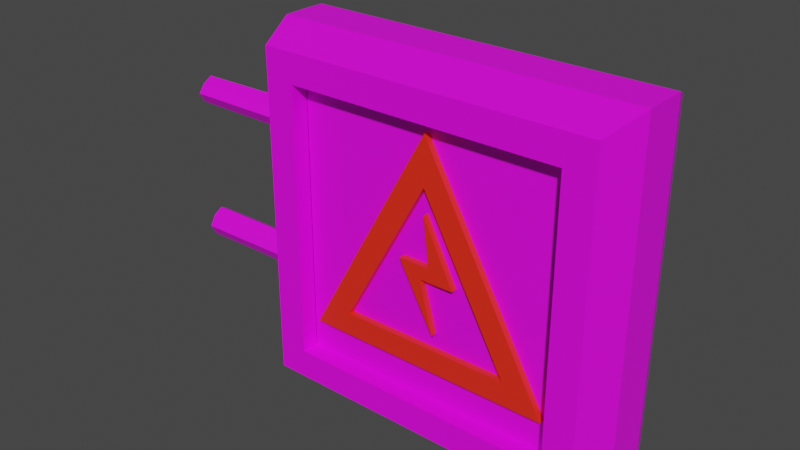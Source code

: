 # Source: TunnellichtSignStromSides.blend  (saved by Blender 3.6.11; exported with 4.5.12 LTS)
import bpy
from mathutils import Matrix  # noqa: F401  (used for matrix-valued properties, if any)

bpy.ops.wm.read_factory_settings(use_empty=True)
scene = bpy.context.scene
scene.name = 'Scene'

# ---- collections
col_collection = bpy.data.collections.new('Collection'); scene.collection.children.link(col_collection)

# ---- images (referenced by path relative to the original .blend; pixels are not part of the script)
import os
ASSET_DIR = os.environ.get("B2B_ASSET_DIR", "")  # directory of the original .blend (textures are referenced by path, not embedded)
HERE = os.path.dirname(os.path.abspath(__file__))  # packed textures are extracted next to this script under _unpacked/

def load_image(name, relpath, width, height, colorspace="sRGB"):
    """Load a texture the original file referenced (path relative to the .blend, or extracted next to this script)."""
    p = next((c for c in (os.path.join(HERE, relpath), os.path.join(ASSET_DIR, relpath)) if relpath and os.path.exists(c)), "")
    if p:
        img = bpy.data.images.load(p, check_existing=True)
        img.name = name
    else:  # same state as the original file: an image datablock whose file is absent (Cycles renders it pink)
        img = bpy.data.images.new(name, width, height)
        img.source = "FILE"
        img.filepath = "//" + (relpath or name)
    img.colorspace_settings.name = colorspace
    return img
img_new_color_atlas_psd = load_image('new_color_atlas.psd', 'new_color_atlas.psd', 1024, 1024, 'sRGB')

# ---- materials (node trees are filled in below, after node groups)
mat_material = bpy.data.materials.new('Material')
mat_material.use_transparent_shadow = False
mat_lichtquelle = bpy.data.materials.new('Lichtquelle')
mat_lichtquelle.use_transparent_shadow = False

# ---- material node trees
mat_material.use_nodes = True; mat_material.node_tree.nodes.clear()
_N = mat_material.node_tree.nodes; _L = mat_material.node_tree.links
n0 = _N.new('ShaderNodeBsdfPrincipled'); n0.name = 'Principled BSDF'; n0.location = (10, 300)
n0.distribution = 'GGX'
n0.subsurface_method = 'RANDOM_WALK_SKIN'
n0.inputs[3].default_value = 1.45
n0.inputs[27].default_value = (0.0, 0.0, 0.0, 1.0)
n0.inputs[28].default_value = 1.0
n1 = _N.new('ShaderNodeOutputMaterial'); n1.name = 'Material Output'; n1.location = (300, 300)
n2 = _N.new('ShaderNodeTexImage'); n2.name = 'Image Texture'; n2.location = (-397, 243)
n2.image = img_new_color_atlas_psd
_L.new(n0.outputs[0], n1.inputs[0])
_L.new(n2.outputs[0], n0.inputs[0])
n1.is_active_output = True
mat_lichtquelle.use_nodes = True; mat_lichtquelle.node_tree.nodes.clear()
_N = mat_lichtquelle.node_tree.nodes; _L = mat_lichtquelle.node_tree.links
n0 = _N.new('ShaderNodeBsdfPrincipled'); n0.name = 'Principled BSDF'; n0.location = (10, 300)
n0.distribution = 'GGX'
n0.subsurface_method = 'RANDOM_WALK_SKIN'
n0.inputs[0].default_value = (1.0, 0.02661, 0.008336, 1.0)
n0.inputs[3].default_value = 1.45
n0.inputs[27].default_value = (0.0, 0.0, 0.0, 1.0)
n0.inputs[28].default_value = 1.0
n1 = _N.new('ShaderNodeOutputMaterial'); n1.name = 'Material Output'; n1.location = (300, 300)
_L.new(n0.outputs[0], n1.inputs[0])
n1.is_active_output = True

# ---- world
world_world = bpy.data.worlds.new('World'); scene.world = world_world
world_world.use_nodes = True; world_world.node_tree.nodes.clear()
_N = world_world.node_tree.nodes; _L = world_world.node_tree.links
n0 = _N.new('ShaderNodeOutputWorld'); n0.name = 'World Output'; n0.location = (300, 300)
n1 = _N.new('ShaderNodeBackground'); n1.name = 'Background'; n1.location = (10, 300)
n1.inputs[0].default_value = (0.05088, 0.05088, 0.05088, 1.0)
_L.new(n1.outputs[0], n0.inputs[0])
n0.is_active_output = True
world_world.color = (0.05088, 0.05088, 0.05088)
world_world.use_sun_shadow = False
world_world.sun_shadow_jitter_overblur = 0.0

# ---- meshes
me_cube = bpy.data.meshes.new('Cube')
me_cube.from_pydata([(-0.1896, -0.08519, -0.5273), (-0.1896, -0.08519, -0.1481), (-0.1896, 0.08519, -0.5273), (-0.1896, 0.08519, -0.1481), (0.1896, -0.08519, -0.5273), (0.1896, -0.08519, -0.1481), (0.1896, 0.08519, -0.5273), (0.1896, 0.08519, -0.1481), (-0.2302, -0.08519, -0.5679), (-0.2302, -0.08521, -0.1071), (-0.2302, 0.08521, -0.1071), (-0.2302, 0.08519, -0.5679), (0.2302, 0.08519, -0.5679), (0.2302, 0.08522, -0.1069), (0.2302, -0.08522, -0.1069), (0.2302, -0.08519, -0.5679), (-0.2527, 0.03118, -0.5904), (-0.2527, -0.03118, -0.5904), (-0.2527, -0.03096, -0.09019), (-0.2527, 0.03096, -0.09019), (0.2527, -0.03118, -0.5904), (0.2527, 0.03118, -0.5904), (0.2527, 0.03097, -0.08995), (0.2527, -0.03097, -0.08995), (-0.08997, -0.01388, -0.08477), (-0.08997, 0.01387, -0.08477), (-0.1039, -0.08521, -0.1071), (0.08699, -0.01514, -0.08508), (0.08699, 0.01513, -0.08508), (0.1027, -0.08521, -0.107), (-0.1203, -0.01388, -0.08478), (-0.1203, 0.01387, -0.08478), (0.1156, -0.01514, -0.08506), (0.1156, 0.01513, -0.08506), (-0.2527, 0.0, -0.5904), (-0.2527, 0.0, -0.08898), (0.2527, 0.0, -0.5904), (0.2527, 0.0, -0.08898), (-0.08187, -5.533e-06, -0.08605), (0.07805, -5.127e-06, -0.08597), (-0.1284, -5.533e-06, -0.08605), (0.1246, -5.127e-06, -0.08597), (-0.1048, -0.02235, -0.08743), (0.1026, -0.02439, -0.08796), (0.103, 0.02434, -0.08795), (-0.1048, 0.0223, -0.08741), (0.1051, 0.08521, -0.107), (-0.1042, 0.08521, -0.1071), (-0.1055, -0.0222, 0.0993), (-0.09076, -0.0138, 0.09929), (-0.1056, 0.02211, 0.09931), (-0.09076, 0.01374, 0.0993), (-0.08268, -2.775e-05, 0.09929), (0.07933, -2.772e-05, 0.09939), (0.08757, 0.01386, 0.09936), (-0.129, -2.775e-05, 0.09932), (-0.1209, 0.01374, 0.09932), (0.1019, -0.02238, 0.0993), (0.1139, -0.01391, 0.09925), (0.1023, 0.02229, 0.09931), (0.1139, 0.01386, 0.09926), (0.1221, -2.772e-05, 0.09922), (0.08757, -0.01391, 0.09936), (-0.1209, -0.0138, 0.09931), (0.1021, -2.772e-05, 0.0993), (-0.1056, -2.775e-05, 0.09931), (-0.1896, -0.06019, -0.5273), (-0.1896, -0.06019, -0.1481), (0.1896, -0.06019, -0.1481), (0.1896, -0.06019, -0.5273), (-0.1896, 0.06019, -0.1481), (-0.1896, 0.06019, -0.5273), (0.1896, 0.06019, -0.5273), (0.1896, 0.06019, -0.1481), (-0.1099, -0.06019, -0.2188), (0.1052, -0.06019, -0.3383), (-0.1099, -0.06019, -0.4579), (0.1052, 0.06019, -0.3383), (-0.1099, 0.06019, -0.2188), (-0.1099, 0.06019, -0.4579), (-0.19, -0.06019, -0.1487), (0.1891, -0.06019, -0.1487), (0.1891, -0.06019, -0.5279), (-0.19, -0.06019, -0.5279), (0.1891, 0.06019, -0.1487), (-0.19, 0.06019, -0.1487), (-0.19, 0.06019, -0.5279), (0.1891, 0.06019, -0.5279), (-0.1423, -0.06019, -0.1637), (0.1717, -0.06019, -0.3383), (-0.1423, -0.06019, -0.5129), (0.1717, 0.06019, -0.3383), (-0.1423, 0.06019, -0.1637), (-0.1423, 0.06019, -0.5129), (0.06969, 0.06019, -0.3383), (-0.01665, 0.06019, -0.3821), (-0.01665, 0.06019, -0.3338), (-0.089, 0.06019, -0.3532), (0.002425, 0.06019, -0.3025), (0.002507, 0.06019, -0.3473), (0.06969, -0.06019, -0.3383), (-0.01665, -0.06019, -0.3821), (-0.01665, -0.06019, -0.3338), (-0.089, -0.06019, -0.3532), (0.002425, -0.06019, -0.3025), (0.002507, -0.06019, -0.3473), (0.1717, 0.06776, -0.3383), (-0.1423, 0.06776, -0.1637), (-0.1423, 0.06776, -0.5129), (0.1052, 0.06776, -0.3383), (-0.1099, 0.06776, -0.2188), (-0.1099, 0.06776, -0.4579), (0.06969, 0.06776, -0.3383), (-0.01665, 0.06776, -0.3821), (-0.01665, 0.06776, -0.3338), (-0.089, 0.06776, -0.3532), (0.002425, 0.06776, -0.3025), (0.002507, 0.06776, -0.3473), (-0.1423, -0.06936, -0.1637), (0.1717, -0.06936, -0.3383), (-0.1423, -0.06936, -0.5129), (-0.1099, -0.06936, -0.2188), (0.1052, -0.06936, -0.3383), (-0.1099, -0.06936, -0.4579), (0.06969, -0.06936, -0.3383), (-0.01665, -0.06936, -0.3821), (-0.01665, -0.06936, -0.3338), (-0.089, -0.06936, -0.3532), (0.002425, -0.06936, -0.3025), (0.002507, -0.06936, -0.3473)], [], [(16, 19, 10, 11), (3, 7, 73, 70), (20, 23, 14, 15), (4, 5, 68, 69), (17, 20, 15, 8), (23, 32, 14), (0, 1, 9, 8), (3, 2, 11, 10), (2, 6, 12, 11), (7, 46, 13), (6, 7, 13, 12), (5, 4, 15, 14), (4, 0, 8, 15), (1, 26, 9), (0, 4, 69, 66), (1, 0, 66, 67), (5, 1, 67, 68), (2, 3, 70, 71), (7, 6, 72, 73), (6, 2, 71, 72), (13, 33, 22), (37, 41, 32, 23), (11, 12, 21, 16), (34, 36, 20, 17), (12, 13, 22, 21), (36, 37, 23, 20), (8, 9, 18, 17), (34, 35, 19, 16), (45, 31, 56, 50), (26, 30, 9), (42, 24, 49, 48), (26, 1, 5, 29), (29, 27, 24, 26), (29, 5, 14), (39, 28, 25, 38), (40, 31, 19, 35), (30, 26, 42), (31, 40, 55, 56), (29, 32, 43), (30, 40, 35, 18), (27, 39, 38, 24), (30, 42, 48, 63), (17, 18, 35, 34), (21, 22, 37, 36), (16, 21, 36, 34), (22, 33, 41, 37), (42, 26, 24), (43, 27, 29), (41, 33, 60, 61), (38, 25, 51, 52), (40, 30, 63, 55), (28, 39, 53, 54), (31, 10, 19), (33, 13, 46), (28, 46, 47, 25), (25, 47, 45), (46, 7, 3, 47), (47, 3, 10), (45, 47, 31), (44, 46, 28), (31, 47, 10), (46, 44, 33), (58, 61, 64, 57), (52, 51, 50, 65), (61, 60, 59, 64), (49, 52, 65, 48), (64, 59, 54, 53), (57, 64, 53, 62), (65, 50, 56, 55), (48, 65, 55, 63), (27, 43, 57, 62), (25, 45, 50, 51), (43, 32, 58, 57), (24, 38, 52, 49), (33, 44, 59, 60), (39, 27, 62, 53), (44, 28, 54, 59), (32, 41, 61, 58), (14, 32, 29), (9, 30, 18), (78, 98, 97), (88, 89, 81, 80), (89, 90, 83, 82), (90, 88, 80, 83), (89, 82, 81), (91, 92, 85, 84), (92, 93, 86, 85), (91, 84, 87), (93, 91, 87, 86), (75, 76, 123, 122), (100, 124, 125, 101), (93, 92, 107, 108), (97, 98, 116, 115), (90, 89, 119, 120), (77, 78, 110, 109), (79, 95, 94, 77), (77, 94, 98, 78), (79, 77, 109, 111), (99, 98, 94), (79, 97, 96, 95), (97, 79, 78), (92, 91, 106, 107), (91, 93, 108, 106), (96, 97, 115, 114), (74, 103, 104), (76, 75, 100, 101), (75, 74, 104, 100), (74, 75, 122, 121), (105, 100, 104), (76, 101, 102, 103), (103, 74, 76), (103, 127, 128, 104), (89, 88, 118, 119), (102, 126, 127, 103), (109, 110, 107, 106), (110, 111, 108, 107), (111, 109, 106, 108), (112, 113, 117), (117, 114, 116), (116, 114, 115), (117, 113, 114), (94, 95, 113, 112), (78, 79, 111, 110), (98, 99, 117, 116), (95, 96, 114, 113), (99, 94, 112, 117), (121, 122, 119, 118), (123, 121, 118, 120), (122, 123, 120, 119), (124, 129, 125), (129, 128, 126), (128, 127, 126), (129, 126, 125), (88, 90, 120, 118), (104, 128, 129, 105), (76, 74, 121, 123), (101, 125, 126, 102), (105, 129, 124, 100)])
me_cube.polygons.foreach_set('material_index', [0, 0, 0, 0, 0, 0, 0, 0, 0, 0, 0, 0, 0, 0, 0, 0, 0, 0, 0, 0, 0, 0, 0, 0, 0, 0, 0, 0, 0, 0, 0, 0, 0, 0, 0, 0, 0, 0, 0, 0, 0, 0, 0, 0, 0, 0, 0, 0, 0, 0, 0, 0, 0, 0, 0, 0, 0, 0, 0, 0, 0, 0, 0, 0, 0, 0, 0, 0, 0, 0, 0, 0, 0, 0, 0, 0, 0, 0, 0, 0, 0, 0, 0, 0, 0, 0, 0, 0, 0, 1, 1, 1, 1, 1, 1, 0, 0, 1, 0, 0, 0, 1, 1, 1, 0, 0, 0, 1, 0, 0, 0, 1, 1, 1, 1, 1, 1, 1, 1, 1, 1, 1, 1, 1, 1, 1, 1, 1, 1, 1, 1, 1, 1, 1, 1, 1, 1, 1])
_uv = me_cube.uv_layers.new(name='UVMap')
_uv.uv.foreach_set('vector', [0.4485, 0.3096, 0.4444, 0.3096, 0.4444, 0.3082, 0.4485, 0.3082, 0.4447, 0.3078, 0.4447, 0.3044, 0.4447, 0.3044, 0.4447, 0.3078, 0.4485, 0.3012, 0.4444, 0.3012, 0.4444, 0.2998, 0.4485, 0.2998, 0.4482, 0.2995, 0.4447, 0.2995, 0.4447, 0.2995, 0.4482, 0.2995, 0.4527, 0.3012, 0.4485, 0.3012, 0.4485, 0.2998, 0.4527, 0.2998, 0.4444, 0.3012, 0.4434, 0.3012, 0.4444, 0.2998, 0.4482, 0.296, 0.4447, 0.296, 0.4444, 0.2957, 0.4485, 0.2957, 0.4447, 0.3078, 0.4482, 0.3078, 0.4485, 0.3082, 0.4444, 0.3082, 0.4482, 0.3078, 0.4482, 0.3044, 0.4485, 0.304, 0.4485, 0.3082, 0.4447, 0.3044, 0.4444, 0.3054, 0.4444, 0.304, 0.4482, 0.3044, 0.4447, 0.3044, 0.4444, 0.304, 0.4485, 0.304, 0.4447, 0.2995, 0.4482, 0.2995, 0.4485, 0.2998, 0.4444, 0.2998, 0.4482, 0.2995, 0.4482, 0.296, 0.4485, 0.2957, 0.4485, 0.2998, 0.4447, 0.296, 0.4444, 0.2965, 0.4444, 0.2957, 0.4482, 0.296, 0.4482, 0.2995, 0.4482, 0.2995, 0.4482, 0.296, 0.4447, 0.296, 0.4482, 0.296, 0.4482, 0.296, 0.4447, 0.296, 0.4447, 0.2995, 0.4447, 0.296, 0.4447, 0.296, 0.4447, 0.2995, 0.4482, 0.3078, 0.4447, 0.3078, 0.4447, 0.3078, 0.4482, 0.3078, 0.4447, 0.3044, 0.4482, 0.3044, 0.4482, 0.3044, 0.4447, 0.3044, 0.4482, 0.3044, 0.4482, 0.3078, 0.4482, 0.3078, 0.4482, 0.3044, 0.4444, 0.304, 0.4434, 0.3026, 0.4444, 0.3026, 0.4444, 0.3019, 0.4434, 0.3019, 0.4434, 0.3012, 0.4444, 0.3012, 0.4527, 0.304, 0.4485, 0.304, 0.4485, 0.3026, 0.4527, 0.3026, 0.4527, 0.3019, 0.4485, 0.3019, 0.4485, 0.3012, 0.4527, 0.3012, 0.4485, 0.304, 0.4444, 0.304, 0.4444, 0.3026, 0.4485, 0.3026, 0.4485, 0.3019, 0.4444, 0.3019, 0.4444, 0.3012, 0.4485, 0.3012, 0.4485, 0.3123, 0.4444, 0.3123, 0.4444, 0.3109, 0.4485, 0.3109, 0.4485, 0.3103, 0.4444, 0.3103, 0.4444, 0.3096, 0.4485, 0.3096, 0.4415, 0.3031, 0.4411, 0.3026, 0.4411, 0.3026, 0.4415, 0.3031, 0.441, 0.2998, 0.4411, 0.3012, 0.4402, 0.2998, 0.4413, 0.3007, 0.4417, 0.3012, 0.4417, 0.3012, 0.4413, 0.3007, 0.4444, 0.2965, 0.4447, 0.296, 0.4447, 0.2995, 0.4444, 0.2989, 0.4434, 0.2998, 0.4429, 0.3012, 0.4417, 0.3012, 0.441, 0.2998, 0.4444, 0.2989, 0.4447, 0.2995, 0.4444, 0.2998, 0.4429, 0.3019, 0.4429, 0.3026, 0.4417, 0.3026, 0.4417, 0.3019, 0.4411, 0.3019, 0.4411, 0.3026, 0.4402, 0.3026, 0.4402, 0.3019, 0.4411, 0.3012, 0.441, 0.2998, 0.4413, 0.3007, 0.4411, 0.3026, 0.4411, 0.3019, 0.4411, 0.3019, 0.4411, 0.3026, 0.4434, 0.2998, 0.4434, 0.3012, 0.4432, 0.3007, 0.4411, 0.3012, 0.4411, 0.3019, 0.4402, 0.3019, 0.4402, 0.3012, 0.4429, 0.3012, 0.4429, 0.3019, 0.4417, 0.3019, 0.4417, 0.3012, 0.4411, 0.3012, 0.4413, 0.3007, 0.4413, 0.3007, 0.4411, 0.3012, 0.4485, 0.3109, 0.4444, 0.3109, 0.4444, 0.3103, 0.4485, 0.3103, 0.4485, 0.3026, 0.4444, 0.3026, 0.4444, 0.3019, 0.4485, 0.3019, 0.4527, 0.3026, 0.4485, 0.3026, 0.4485, 0.3019, 0.4527, 0.3019, 0.4444, 0.3026, 0.4434, 0.3026, 0.4434, 0.3019, 0.4444, 0.3019, 0.4413, 0.3007, 0.441, 0.2998, 0.4417, 0.3012, 0.4432, 0.3007, 0.4429, 0.3012, 0.4434, 0.2998, 0.4434, 0.3019, 0.4434, 0.3026, 0.4434, 0.3026, 0.4434, 0.3019, 0.4417, 0.3019, 0.4417, 0.3026, 0.4417, 0.3026, 0.4417, 0.3019, 0.4411, 0.3019, 0.4411, 0.3012, 0.4411, 0.3012, 0.4411, 0.3019, 0.4429, 0.3026, 0.4429, 0.3019, 0.4429, 0.3019, 0.4429, 0.3026, 0.4411, 0.3026, 0.4402, 0.304, 0.4402, 0.3026, 0.4434, 0.3026, 0.4444, 0.304, 0.443, 0.304, 0.4429, 0.3026, 0.443, 0.304, 0.4416, 0.304, 0.4417, 0.3026, 0.4417, 0.3026, 0.4416, 0.304, 0.4415, 0.3031, 0.4444, 0.3054, 0.4447, 0.3044, 0.4447, 0.3078, 0.4444, 0.3067, 0.4444, 0.3067, 0.4447, 0.3078, 0.4444, 0.3082, 0.4415, 0.3031, 0.4416, 0.304, 0.4411, 0.3026, 0.4431, 0.3031, 0.443, 0.304, 0.4429, 0.3026, 0.4411, 0.3026, 0.4416, 0.304, 0.4402, 0.304, 0.443, 0.304, 0.4431, 0.3031, 0.4434, 0.3026, 0.4434, 0.3012, 0.4434, 0.3019, 0.4431, 0.3019, 0.4432, 0.3007, 0.4417, 0.3019, 0.4417, 0.3026, 0.4415, 0.3031, 0.4414, 0.3019, 0.4434, 0.3019, 0.4434, 0.3026, 0.4431, 0.3031, 0.4431, 0.3019, 0.4417, 0.3012, 0.4417, 0.3019, 0.4414, 0.3019, 0.4413, 0.3007, 0.4431, 0.3019, 0.4431, 0.3031, 0.4429, 0.3026, 0.4429, 0.3019, 0.4432, 0.3007, 0.4431, 0.3019, 0.4429, 0.3019, 0.4429, 0.3012, 0.4414, 0.3019, 0.4415, 0.3031, 0.4411, 0.3026, 0.4411, 0.3019, 0.4413, 0.3007, 0.4414, 0.3019, 0.4411, 0.3019, 0.4411, 0.3012, 0.4429, 0.3012, 0.4432, 0.3007, 0.4432, 0.3007, 0.4429, 0.3012, 0.4417, 0.3026, 0.4415, 0.3031, 0.4415, 0.3031, 0.4417, 0.3026, 0.4432, 0.3007, 0.4434, 0.3012, 0.4434, 0.3012, 0.4432, 0.3007, 0.4417, 0.3012, 0.4417, 0.3019, 0.4417, 0.3019, 0.4417, 0.3012, 0.4434, 0.3026, 0.4431, 0.3031, 0.4431, 0.3031, 0.4434, 0.3026, 0.4429, 0.3019, 0.4429, 0.3012, 0.4429, 0.3012, 0.4429, 0.3019, 0.4431, 0.3031, 0.4429, 0.3026, 0.4429, 0.3026, 0.4431, 0.3031, 0.4434, 0.3012, 0.4434, 0.3019, 0.4434, 0.3019, 0.4434, 0.3012, 0.4444, 0.2998, 0.4434, 0.3012, 0.4434, 0.2998, 0.4402, 0.2998, 0.4411, 0.3012, 0.4402, 0.3012, 0.4437, 0.1931, 0.4424, 0.1917, 0.4435, 0.1917, 0.444, 0.1822, 0.4409, 0.1822, 0.4407, 0.182, 0.4442, 0.182, 0.4409, 0.1853, 0.444, 0.1853, 0.4442, 0.1855, 0.4407, 0.1855, 0.444, 0.1853, 0.444, 0.1822, 0.4442, 0.182, 0.4442, 0.1855, 0.4409, 0.1853, 0.4407, 0.1855, 0.4407, 0.182, 0.4409, 0.1936, 0.444, 0.1936, 0.4442, 0.1938, 0.4407, 0.1938, 0.444, 0.1936, 0.444, 0.1906, 0.4442, 0.1904, 0.4442, 0.1938, 0.4409, 0.1936, 0.4407, 0.1938, 0.4407, 0.1904, 0.444, 0.1906, 0.4409, 0.1906, 0.4407, 0.1904, 0.4442, 0.1904, 0.05879, 0.5803, 0.05879, 0.5803, 0.05879, 0.5803, 0.05879, 0.5803, 0.04986, 0.573, 0.04986, 0.573, 0.05071, 0.573, 0.05071, 0.573, 0.05198, 0.5726, 0.05198, 0.5756, 0.05198, 0.5756, 0.05198, 0.5726, 0.05149, 0.5737, 0.05044, 0.5737, 0.05044, 0.5737, 0.05149, 0.5737, 0.05198, 0.5673, 0.04894, 0.5673, 0.04894, 0.5673, 0.05198, 0.5673, 0.0495, 0.5728, 0.05171, 0.5751, 0.05171, 0.5751, 0.0495, 0.5728, 0.4437, 0.1908, 0.4427, 0.191, 0.4419, 0.191, 0.4415, 0.1908, 0.4415, 0.1908, 0.4419, 0.191, 0.4424, 0.1917, 0.4437, 0.1931, 0.05171, 0.5728, 0.0495, 0.5728, 0.0495, 0.5728, 0.05171, 0.5728, 0.4424, 0.1912, 0.4424, 0.1917, 0.4419, 0.191, 0.4437, 0.1908, 0.4435, 0.1917, 0.4427, 0.1915, 0.4427, 0.191, 0.4435, 0.1917, 0.4437, 0.1908, 0.4437, 0.1931, 0.05198, 0.5756, 0.04894, 0.5756, 0.04894, 0.5756, 0.05198, 0.5756, 0.04894, 0.5726, 0.05198, 0.5726, 0.05198, 0.5726, 0.04894, 0.5726, 0.05071, 0.5735, 0.05149, 0.5737, 0.05149, 0.5737, 0.05071, 0.5735, 0.4437, 0.1931, 0.4435, 0.1917, 0.4424, 0.1917, 0.4437, 0.1908, 0.4415, 0.1908, 0.4419, 0.191, 0.4427, 0.191, 0.4415, 0.1908, 0.4437, 0.1931, 0.4424, 0.1917, 0.4419, 0.191, 0.05879, 0.5803, 0.05879, 0.5803, 0.05879, 0.5803, 0.05879, 0.5803, 0.4424, 0.1912, 0.4419, 0.191, 0.4424, 0.1917, 0.4437, 0.1908, 0.4427, 0.191, 0.4427, 0.1915, 0.4435, 0.1917, 0.4435, 0.1917, 0.4437, 0.1931, 0.4437, 0.1908, 0.05149, 0.5737, 0.05149, 0.5737, 0.05044, 0.5737, 0.05044, 0.5737, 0.04894, 0.5642, 0.05198, 0.5642, 0.05198, 0.5642, 0.04894, 0.5642, 0.05071, 0.5735, 0.05071, 0.5735, 0.05149, 0.5737, 0.05149, 0.5737, 0.0495, 0.5728, 0.05171, 0.5751, 0.05198, 0.5756, 0.04894, 0.5726, 0.05171, 0.5751, 0.05171, 0.5728, 0.05198, 0.5726, 0.05198, 0.5756, 0.05171, 0.5728, 0.0495, 0.5728, 0.04894, 0.5726, 0.05198, 0.5726, 0.04986, 0.573, 0.05071, 0.573, 0.05044, 0.5732, 0.05044, 0.5732, 0.05071, 0.5735, 0.05044, 0.5737, 0.05044, 0.5737, 0.05071, 0.5735, 0.05149, 0.5737, 0.05044, 0.5732, 0.05071, 0.573, 0.05071, 0.5735, 0.04986, 0.573, 0.05071, 0.573, 0.05071, 0.573, 0.04986, 0.573, 0.05171, 0.5751, 0.05171, 0.5728, 0.05171, 0.5728, 0.05171, 0.5751, 0.05044, 0.5737, 0.05044, 0.5732, 0.05044, 0.5732, 0.05044, 0.5737, 0.05071, 0.573, 0.05071, 0.5735, 0.05071, 0.5735, 0.05071, 0.573, 0.05044, 0.5732, 0.04986, 0.573, 0.04986, 0.573, 0.05044, 0.5732, 0.05171, 0.5645, 0.0495, 0.5645, 0.04894, 0.5642, 0.05198, 0.5642, 0.05171, 0.5667, 0.05171, 0.5645, 0.05198, 0.5642, 0.05198, 0.5673, 0.0495, 0.5645, 0.05171, 0.5667, 0.05198, 0.5673, 0.04894, 0.5642, 0.04986, 0.573, 0.05044, 0.5732, 0.05071, 0.573, 0.05044, 0.5732, 0.05044, 0.5737, 0.05071, 0.5735, 0.05044, 0.5737, 0.05149, 0.5737, 0.05071, 0.5735, 0.05044, 0.5732, 0.05071, 0.5735, 0.05071, 0.573, 0.05198, 0.5642, 0.05198, 0.5673, 0.05198, 0.5673, 0.05198, 0.5642, 0.05044, 0.5737, 0.05044, 0.5737, 0.05044, 0.5732, 0.05044, 0.5732, 0.05879, 0.5803, 0.05879, 0.5803, 0.05879, 0.5803, 0.05879, 0.5803, 0.05071, 0.573, 0.05071, 0.573, 0.05071, 0.5735, 0.05071, 0.5735, 0.05044, 0.5732, 0.05044, 0.5732, 0.04986, 0.573, 0.04986, 0.573])
me_cube.materials.append(mat_material)
me_cube.materials.append(mat_lichtquelle)
me_cube.update()

# ---- objects
ob_cube = bpy.data.objects.new('Cube', me_cube)

# ---- transforms, parenting, visibility, modifiers, constraints
ob_cube.location = (0.0, 0.0, 0.0)
ob_cube.rotation_euler = (-1.344e-07, -1.571, 0.0)

# ---- collection membership
col_collection.objects.link(ob_cube)

# ---- scene / render settings (as saved in the file)
scene.frame_start = 1; scene.frame_end = 250; scene.frame_set(1)
scene.render.engine = 'BLENDER_EEVEE_NEXT'
scene.cycles.sampling_pattern = 'TABULATED_SOBOL'
scene.cycles.use_light_tree = False
scene.view_settings.view_transform = 'Filmic'
bpy.context.view_layer.update()

# ---- added for rendering (the .blend has no active camera and no usable light): camera, sun
cam_auto = bpy.data.cameras.new('AutoCamera')
cam_auto.lens = 50.0
cam_auto.sensor_width = 36.0
cam_auto.clip_end = 1000.0
ob_auto_camera = bpy.data.objects.new('AutoCamera', cam_auto)
scene.collection.objects.link(ob_auto_camera)
ob_auto_camera.location = (1.05229, -0.968142, 0.645429)
ob_auto_camera.rotation_euler = (1.09748, -7.21219e-08, 0.694738)
scene.camera = ob_auto_camera
light_auto_sun = bpy.data.lights.new('AutoSun', 'SUN')
light_auto_sun.energy = 3.0
light_auto_sun.angle = 0.0523599
ob_auto_sun = bpy.data.objects.new('AutoSun', light_auto_sun)
scene.collection.objects.link(ob_auto_sun)
ob_auto_sun.rotation_euler = (0.872665, 0.174533, 0.523599)
bpy.context.view_layer.update()
